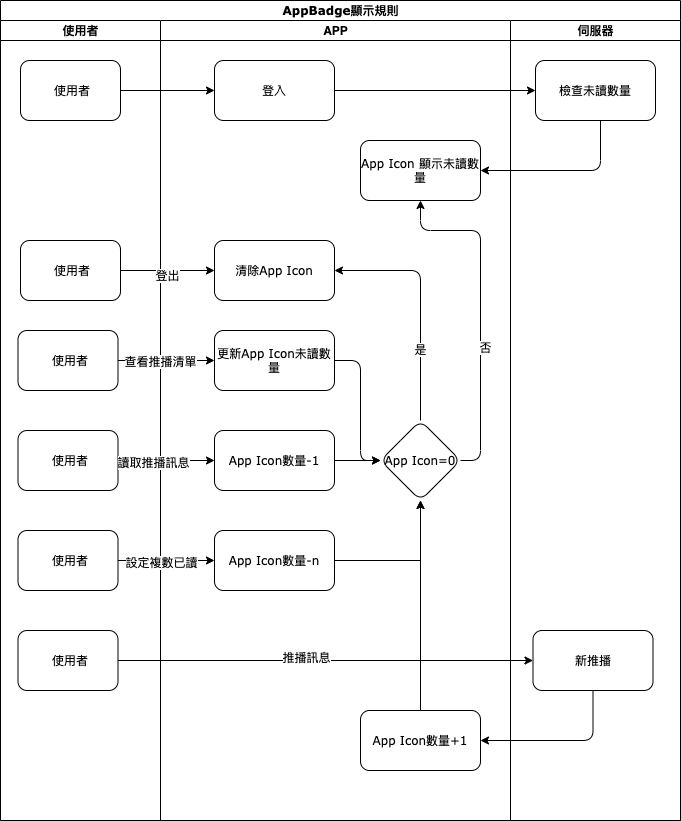

The diagram above was exported from draw.io. Its source (the exported page's mxGraphModel, read from the mxfile embedded in the PNG):
<mxGraphModel dx="773" dy="591" grid="1" gridSize="10" guides="1" tooltips="1" connect="1" arrows="1" fold="1" page="1" pageScale="1" pageWidth="827" pageHeight="1169" math="0" shadow="0">
  <root>
    <mxCell id="rQdzjKdJ3FT9GZyE546I-0" />
    <mxCell id="rQdzjKdJ3FT9GZyE546I-1" parent="rQdzjKdJ3FT9GZyE546I-0" />
    <mxCell id="-dVmsx3qkry1mEnq62UI-0" value="AppBadge顯示規則" style="swimlane;html=1;childLayout=stackLayout;startSize=20;rounded=0;shadow=0;labelBackgroundColor=none;strokeWidth=1;fontFamily=Verdana;fontSize=8;align=center;" vertex="1" parent="rQdzjKdJ3FT9GZyE546I-1">
      <mxGeometry x="80" y="80" width="680" height="820" as="geometry" />
    </mxCell>
    <mxCell id="-dVmsx3qkry1mEnq62UI-1" value="使用者" style="swimlane;html=1;startSize=20;" vertex="1" parent="-dVmsx3qkry1mEnq62UI-0">
      <mxGeometry y="20" width="160" height="800" as="geometry" />
    </mxCell>
    <mxCell id="-dVmsx3qkry1mEnq62UI-2" value="&amp;nbsp;使用者" style="rounded=1;whiteSpace=wrap;html=1;shadow=0;labelBackgroundColor=none;strokeWidth=1;fontFamily=Verdana;fontSize=8;align=center;" vertex="1" parent="-dVmsx3qkry1mEnq62UI-1">
      <mxGeometry x="20" y="40" width="100" height="60" as="geometry" />
    </mxCell>
    <mxCell id="-dVmsx3qkry1mEnq62UI-3" value="&amp;nbsp;使用者" style="rounded=1;whiteSpace=wrap;html=1;shadow=0;labelBackgroundColor=none;strokeWidth=1;fontFamily=Verdana;fontSize=8;align=center;" vertex="1" parent="-dVmsx3qkry1mEnq62UI-1">
      <mxGeometry x="17.5" y="310" width="100" height="60" as="geometry" />
    </mxCell>
    <mxCell id="-dVmsx3qkry1mEnq62UI-26" value="&amp;nbsp;使用者" style="rounded=1;whiteSpace=wrap;html=1;shadow=0;labelBackgroundColor=none;strokeWidth=1;fontFamily=Verdana;fontSize=8;align=center;" vertex="1" parent="-dVmsx3qkry1mEnq62UI-1">
      <mxGeometry x="17.5" y="610" width="100" height="60" as="geometry" />
    </mxCell>
    <mxCell id="-dVmsx3qkry1mEnq62UI-31" value="&amp;nbsp;使用者" style="rounded=1;whiteSpace=wrap;html=1;shadow=0;labelBackgroundColor=none;strokeWidth=1;fontFamily=Verdana;fontSize=8;align=center;" vertex="1" parent="-dVmsx3qkry1mEnq62UI-1">
      <mxGeometry x="17.5" y="410" width="100" height="60" as="geometry" />
    </mxCell>
    <mxCell id="-dVmsx3qkry1mEnq62UI-40" value="&amp;nbsp;使用者" style="rounded=1;whiteSpace=wrap;html=1;shadow=0;labelBackgroundColor=none;strokeWidth=1;fontFamily=Verdana;fontSize=8;align=center;" vertex="1" parent="-dVmsx3qkry1mEnq62UI-1">
      <mxGeometry x="17.5" y="510" width="100" height="60" as="geometry" />
    </mxCell>
    <mxCell id="-dVmsx3qkry1mEnq62UI-44" value="&amp;nbsp;使用者" style="rounded=1;whiteSpace=wrap;html=1;shadow=0;labelBackgroundColor=none;strokeWidth=1;fontFamily=Verdana;fontSize=8;align=center;" vertex="1" parent="-dVmsx3qkry1mEnq62UI-1">
      <mxGeometry x="20" y="220" width="100" height="60" as="geometry" />
    </mxCell>
    <mxCell id="-dVmsx3qkry1mEnq62UI-4" value="APP" style="swimlane;html=1;startSize=20;" vertex="1" parent="-dVmsx3qkry1mEnq62UI-0">
      <mxGeometry x="160" y="20" width="350" height="800" as="geometry" />
    </mxCell>
    <mxCell id="-dVmsx3qkry1mEnq62UI-5" value="登入" style="whiteSpace=wrap;html=1;rounded=1;shadow=0;fontFamily=Verdana;fontSize=8;strokeWidth=1;" vertex="1" parent="-dVmsx3qkry1mEnq62UI-4">
      <mxGeometry x="54" y="40" width="120" height="60" as="geometry" />
    </mxCell>
    <mxCell id="-dVmsx3qkry1mEnq62UI-22" value="App Icon 顯示未讀數量" style="whiteSpace=wrap;html=1;rounded=1;shadow=0;fontFamily=Verdana;fontSize=8;strokeWidth=1;" vertex="1" parent="-dVmsx3qkry1mEnq62UI-4">
      <mxGeometry x="200" y="120" width="120" height="60" as="geometry" />
    </mxCell>
    <mxCell id="-dVmsx3qkry1mEnq62UI-52" style="edgeStyle=orthogonalEdgeStyle;rounded=1;orthogonalLoop=1;jettySize=auto;html=1;exitX=1;exitY=0.5;exitDx=0;exitDy=0;" edge="1" parent="-dVmsx3qkry1mEnq62UI-4" source="-dVmsx3qkry1mEnq62UI-23" target="-dVmsx3qkry1mEnq62UI-49">
      <mxGeometry relative="1" as="geometry">
        <Array as="points">
          <mxPoint x="200" y="340" />
          <mxPoint x="200" y="440" />
        </Array>
      </mxGeometry>
    </mxCell>
    <mxCell id="-dVmsx3qkry1mEnq62UI-23" value="更新App Icon未讀數量" style="whiteSpace=wrap;html=1;rounded=1;shadow=0;fontFamily=Verdana;fontSize=8;strokeWidth=1;" vertex="1" parent="-dVmsx3qkry1mEnq62UI-4">
      <mxGeometry x="54" y="310" width="120" height="60" as="geometry" />
    </mxCell>
    <mxCell id="-dVmsx3qkry1mEnq62UI-48" style="edgeStyle=orthogonalEdgeStyle;rounded=0;orthogonalLoop=1;jettySize=auto;html=1;" edge="1" parent="-dVmsx3qkry1mEnq62UI-4" source="-dVmsx3qkry1mEnq62UI-29" target="-dVmsx3qkry1mEnq62UI-49">
      <mxGeometry relative="1" as="geometry">
        <Array as="points" />
      </mxGeometry>
    </mxCell>
    <mxCell id="-dVmsx3qkry1mEnq62UI-29" value="App Icon數量+1" style="whiteSpace=wrap;html=1;rounded=1;shadow=0;fontFamily=Verdana;fontSize=8;strokeWidth=1;" vertex="1" parent="-dVmsx3qkry1mEnq62UI-4">
      <mxGeometry x="200" y="690" width="120" height="60" as="geometry" />
    </mxCell>
    <mxCell id="-dVmsx3qkry1mEnq62UI-32" value="&lt;span&gt;App Icon數量-1&lt;/span&gt;" style="whiteSpace=wrap;html=1;rounded=1;shadow=0;fontFamily=Verdana;fontSize=8;strokeWidth=1;" vertex="1" parent="-dVmsx3qkry1mEnq62UI-4">
      <mxGeometry x="54" y="410" width="120" height="60" as="geometry" />
    </mxCell>
    <mxCell id="-dVmsx3qkry1mEnq62UI-51" style="edgeStyle=orthogonalEdgeStyle;rounded=0;orthogonalLoop=1;jettySize=auto;html=1;exitX=1;exitY=0.5;exitDx=0;exitDy=0;" edge="1" parent="-dVmsx3qkry1mEnq62UI-4" source="-dVmsx3qkry1mEnq62UI-41" target="-dVmsx3qkry1mEnq62UI-49">
      <mxGeometry relative="1" as="geometry" />
    </mxCell>
    <mxCell id="-dVmsx3qkry1mEnq62UI-41" value="&lt;span&gt;App Icon數量-n&lt;/span&gt;" style="whiteSpace=wrap;html=1;rounded=1;shadow=0;fontFamily=Verdana;fontSize=8;strokeWidth=1;" vertex="1" parent="-dVmsx3qkry1mEnq62UI-4">
      <mxGeometry x="54" y="510" width="120" height="60" as="geometry" />
    </mxCell>
    <mxCell id="-dVmsx3qkry1mEnq62UI-45" value="清除App Icon" style="whiteSpace=wrap;html=1;rounded=1;shadow=0;fontFamily=Verdana;fontSize=8;strokeWidth=1;" vertex="1" parent="-dVmsx3qkry1mEnq62UI-4">
      <mxGeometry x="54" y="220" width="120" height="60" as="geometry" />
    </mxCell>
    <mxCell id="-dVmsx3qkry1mEnq62UI-53" style="edgeStyle=orthogonalEdgeStyle;rounded=1;orthogonalLoop=1;jettySize=auto;html=1;exitX=0.5;exitY=0;exitDx=0;exitDy=0;" edge="1" parent="-dVmsx3qkry1mEnq62UI-4" source="-dVmsx3qkry1mEnq62UI-49" target="-dVmsx3qkry1mEnq62UI-45">
      <mxGeometry relative="1" as="geometry">
        <Array as="points">
          <mxPoint x="260" y="250" />
        </Array>
      </mxGeometry>
    </mxCell>
    <mxCell id="-dVmsx3qkry1mEnq62UI-56" value="是" style="edgeLabel;html=1;align=center;verticalAlign=middle;resizable=0;points=[];" vertex="1" connectable="0" parent="-dVmsx3qkry1mEnq62UI-53">
      <mxGeometry x="-0.3898" y="1" relative="1" as="geometry">
        <mxPoint as="offset" />
      </mxGeometry>
    </mxCell>
    <mxCell id="-dVmsx3qkry1mEnq62UI-54" style="edgeStyle=orthogonalEdgeStyle;rounded=1;orthogonalLoop=1;jettySize=auto;html=1;exitX=1;exitY=0.5;exitDx=0;exitDy=0;" edge="1" parent="-dVmsx3qkry1mEnq62UI-4" source="-dVmsx3qkry1mEnq62UI-49" target="-dVmsx3qkry1mEnq62UI-22">
      <mxGeometry relative="1" as="geometry">
        <Array as="points">
          <mxPoint x="320" y="440" />
          <mxPoint x="320" y="210" />
          <mxPoint x="260" y="210" />
        </Array>
      </mxGeometry>
    </mxCell>
    <mxCell id="-dVmsx3qkry1mEnq62UI-55" value="否" style="edgeLabel;html=1;align=center;verticalAlign=middle;resizable=0;points=[];" vertex="1" connectable="0" parent="-dVmsx3qkry1mEnq62UI-54">
      <mxGeometry x="-0.2118" y="-4" relative="1" as="geometry">
        <mxPoint as="offset" />
      </mxGeometry>
    </mxCell>
    <mxCell id="-dVmsx3qkry1mEnq62UI-49" value="App Icon=0" style="rhombus;whiteSpace=wrap;html=1;rounded=1;shadow=0;fontFamily=Verdana;fontSize=8;strokeWidth=1;" vertex="1" parent="-dVmsx3qkry1mEnq62UI-4">
      <mxGeometry x="220" y="400" width="80" height="80" as="geometry" />
    </mxCell>
    <mxCell id="-dVmsx3qkry1mEnq62UI-50" value="" style="edgeStyle=orthogonalEdgeStyle;rounded=0;orthogonalLoop=1;jettySize=auto;html=1;" edge="1" parent="-dVmsx3qkry1mEnq62UI-4" source="-dVmsx3qkry1mEnq62UI-32" target="-dVmsx3qkry1mEnq62UI-49">
      <mxGeometry relative="1" as="geometry" />
    </mxCell>
    <mxCell id="-dVmsx3qkry1mEnq62UI-28" value="" style="edgeStyle=orthogonalEdgeStyle;rounded=0;orthogonalLoop=1;jettySize=auto;html=1;" edge="1" parent="-dVmsx3qkry1mEnq62UI-0" source="-dVmsx3qkry1mEnq62UI-26" target="-dVmsx3qkry1mEnq62UI-27">
      <mxGeometry relative="1" as="geometry" />
    </mxCell>
    <mxCell id="yFSunfe5XGONUdvQXhQT-0" value="推播訊息" style="edgeLabel;html=1;align=center;verticalAlign=middle;resizable=0;points=[];" vertex="1" connectable="0" parent="-dVmsx3qkry1mEnq62UI-28">
      <mxGeometry x="-0.0964" y="4" relative="1" as="geometry">
        <mxPoint x="1" as="offset" />
      </mxGeometry>
    </mxCell>
    <mxCell id="-dVmsx3qkry1mEnq62UI-30" value="" style="edgeStyle=orthogonalEdgeStyle;rounded=1;orthogonalLoop=1;jettySize=auto;html=1;" edge="1" parent="-dVmsx3qkry1mEnq62UI-0" source="-dVmsx3qkry1mEnq62UI-27" target="-dVmsx3qkry1mEnq62UI-29">
      <mxGeometry relative="1" as="geometry">
        <Array as="points">
          <mxPoint x="592.5" y="740" />
        </Array>
      </mxGeometry>
    </mxCell>
    <mxCell id="-dVmsx3qkry1mEnq62UI-24" value="" style="edgeStyle=orthogonalEdgeStyle;rounded=0;orthogonalLoop=1;jettySize=auto;html=1;" edge="1" parent="-dVmsx3qkry1mEnq62UI-0" source="-dVmsx3qkry1mEnq62UI-3" target="-dVmsx3qkry1mEnq62UI-23">
      <mxGeometry relative="1" as="geometry" />
    </mxCell>
    <mxCell id="-dVmsx3qkry1mEnq62UI-25" value="查看推播清單" style="edgeLabel;html=1;align=center;verticalAlign=middle;resizable=0;points=[];" vertex="1" connectable="0" parent="-dVmsx3qkry1mEnq62UI-24">
      <mxGeometry x="-0.131" relative="1" as="geometry">
        <mxPoint as="offset" />
      </mxGeometry>
    </mxCell>
    <mxCell id="-dVmsx3qkry1mEnq62UI-33" value="" style="edgeStyle=orthogonalEdgeStyle;rounded=0;orthogonalLoop=1;jettySize=auto;html=1;" edge="1" parent="-dVmsx3qkry1mEnq62UI-0" source="-dVmsx3qkry1mEnq62UI-31" target="-dVmsx3qkry1mEnq62UI-32">
      <mxGeometry relative="1" as="geometry" />
    </mxCell>
    <mxCell id="-dVmsx3qkry1mEnq62UI-34" value="讀取推播訊息" style="edgeLabel;html=1;align=center;verticalAlign=middle;resizable=0;points=[];" vertex="1" connectable="0" parent="-dVmsx3qkry1mEnq62UI-33">
      <mxGeometry x="-0.2778" y="-1" relative="1" as="geometry">
        <mxPoint as="offset" />
      </mxGeometry>
    </mxCell>
    <mxCell id="-dVmsx3qkry1mEnq62UI-42" value="" style="edgeStyle=orthogonalEdgeStyle;rounded=0;orthogonalLoop=1;jettySize=auto;html=1;" edge="1" parent="-dVmsx3qkry1mEnq62UI-0" source="-dVmsx3qkry1mEnq62UI-40" target="-dVmsx3qkry1mEnq62UI-41">
      <mxGeometry relative="1" as="geometry" />
    </mxCell>
    <mxCell id="-dVmsx3qkry1mEnq62UI-43" value="設定複數已讀" style="edgeLabel;html=1;align=center;verticalAlign=middle;resizable=0;points=[];" vertex="1" connectable="0" parent="-dVmsx3qkry1mEnq62UI-42">
      <mxGeometry x="-0.1172" y="-1" relative="1" as="geometry">
        <mxPoint as="offset" />
      </mxGeometry>
    </mxCell>
    <mxCell id="-dVmsx3qkry1mEnq62UI-11" value="伺服器" style="swimlane;html=1;startSize=20;" vertex="1" parent="-dVmsx3qkry1mEnq62UI-0">
      <mxGeometry x="510" y="20" width="170" height="800" as="geometry" />
    </mxCell>
    <mxCell id="-dVmsx3qkry1mEnq62UI-12" value="檢查未讀數量" style="whiteSpace=wrap;html=1;rounded=1;shadow=0;fontFamily=Verdana;fontSize=8;strokeWidth=1;" vertex="1" parent="-dVmsx3qkry1mEnq62UI-11">
      <mxGeometry x="25" y="40" width="120" height="60" as="geometry" />
    </mxCell>
    <mxCell id="-dVmsx3qkry1mEnq62UI-27" value="新推播" style="whiteSpace=wrap;html=1;rounded=1;shadow=0;fontFamily=Verdana;fontSize=8;strokeWidth=1;" vertex="1" parent="-dVmsx3qkry1mEnq62UI-11">
      <mxGeometry x="22.5" y="610" width="120" height="60" as="geometry" />
    </mxCell>
    <mxCell id="-dVmsx3qkry1mEnq62UI-14" value="" style="edgeStyle=orthogonalEdgeStyle;rounded=0;orthogonalLoop=1;jettySize=auto;html=1;" edge="1" parent="-dVmsx3qkry1mEnq62UI-0" source="-dVmsx3qkry1mEnq62UI-2" target="-dVmsx3qkry1mEnq62UI-5">
      <mxGeometry relative="1" as="geometry" />
    </mxCell>
    <mxCell id="-dVmsx3qkry1mEnq62UI-15" value="" style="edgeStyle=orthogonalEdgeStyle;rounded=0;orthogonalLoop=1;jettySize=auto;html=1;" edge="1" parent="-dVmsx3qkry1mEnq62UI-0" source="-dVmsx3qkry1mEnq62UI-5" target="-dVmsx3qkry1mEnq62UI-12">
      <mxGeometry relative="1" as="geometry" />
    </mxCell>
    <mxCell id="-dVmsx3qkry1mEnq62UI-17" value="" style="edgeStyle=orthogonalEdgeStyle;rounded=1;orthogonalLoop=1;jettySize=auto;html=1;" edge="1" parent="-dVmsx3qkry1mEnq62UI-0" source="-dVmsx3qkry1mEnq62UI-12" target="-dVmsx3qkry1mEnq62UI-22">
      <mxGeometry relative="1" as="geometry">
        <Array as="points">
          <mxPoint x="600" y="170" />
        </Array>
        <mxPoint x="450" y="210" as="targetPoint" />
      </mxGeometry>
    </mxCell>
    <mxCell id="-dVmsx3qkry1mEnq62UI-46" value="" style="edgeStyle=orthogonalEdgeStyle;rounded=0;orthogonalLoop=1;jettySize=auto;html=1;" edge="1" parent="-dVmsx3qkry1mEnq62UI-0" source="-dVmsx3qkry1mEnq62UI-44" target="-dVmsx3qkry1mEnq62UI-45">
      <mxGeometry relative="1" as="geometry" />
    </mxCell>
    <mxCell id="-dVmsx3qkry1mEnq62UI-47" value="登出" style="edgeLabel;html=1;align=center;verticalAlign=middle;resizable=0;points=[];" vertex="1" connectable="0" parent="-dVmsx3qkry1mEnq62UI-46">
      <mxGeometry x="-0.026" y="-4" relative="1" as="geometry">
        <mxPoint as="offset" />
      </mxGeometry>
    </mxCell>
  </root>
</mxGraphModel>